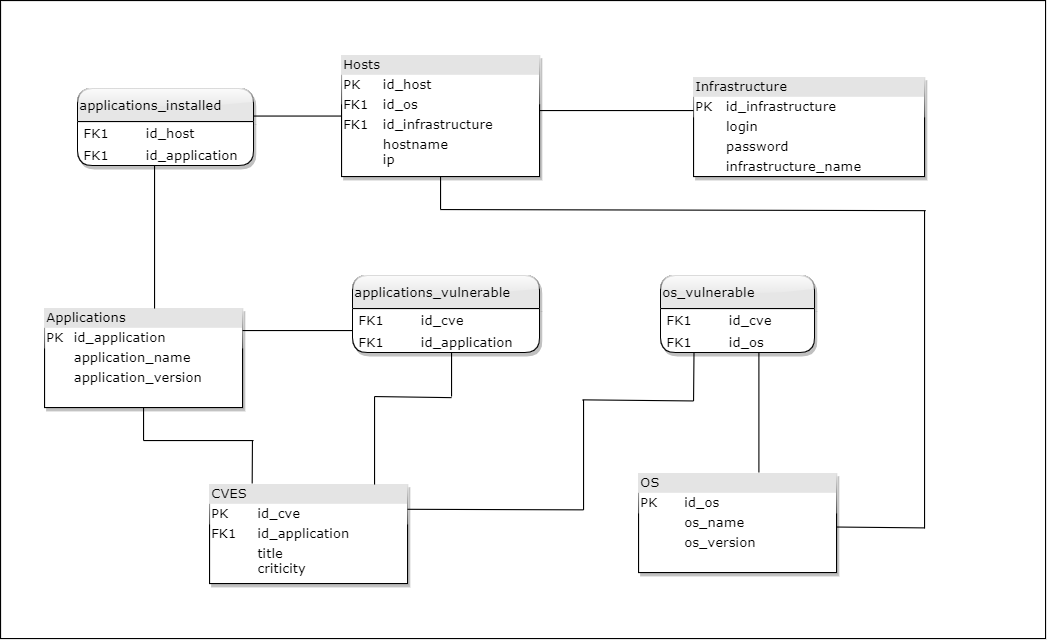

The diagram above was exported from draw.io. Its source (the exported page's mxGraphModel, read from the mxfile embedded in the PNG):
<mxGraphModel dx="1221" dy="644" grid="1" gridSize="10" guides="1" tooltips="1" connect="1" arrows="1" fold="1" page="1" pageScale="1" pageWidth="1100" pageHeight="850" background="none" math="0" shadow="0">
  <root>
    <mxCell id="0" />
    <mxCell id="1" parent="0" />
    <mxCell id="54meEtvoHui7FzQe2hjG-44" value="" style="rounded=0;whiteSpace=wrap;html=1;shadow=0;glass=1;sketch=0;fontFamily=Verdana;strokeWidth=1;fillColor=none;gradientColor=none;align=left;" vertex="1" parent="1">
      <mxGeometry x="30" y="20" width="950" height="580" as="geometry" />
    </mxCell>
    <mxCell id="2ed32ef02a7f4228-1" value="&lt;div style=&quot;box-sizing: border-box ; width: 100% ; background: #e4e4e4 ; padding: 2px&quot;&gt;Applications&lt;/div&gt;&lt;table style=&quot;width: 100% ; font-size: 1em&quot; cellpadding=&quot;2&quot; cellspacing=&quot;0&quot;&gt;&lt;tbody&gt;&lt;tr&gt;&lt;td&gt;PK&lt;/td&gt;&lt;td&gt;id_application&lt;/td&gt;&lt;/tr&gt;&lt;tr&gt;&lt;td&gt;&lt;br&gt;&lt;/td&gt;&lt;td&gt;application_name&lt;/td&gt;&lt;/tr&gt;&lt;tr&gt;&lt;td&gt;&lt;/td&gt;&lt;td&gt;application_version&lt;/td&gt;&lt;/tr&gt;&lt;/tbody&gt;&lt;/table&gt;" style="verticalAlign=top;align=left;overflow=fill;html=1;rounded=0;shadow=1;comic=0;labelBackgroundColor=none;strokeWidth=1;fontFamily=Verdana;fontSize=12;glass=1;" parent="1" vertex="1">
      <mxGeometry x="70" y="300" width="180" height="90" as="geometry" />
    </mxCell>
    <mxCell id="2ed32ef02a7f4228-3" value="&lt;div style=&quot;box-sizing: border-box ; width: 100% ; background: #e4e4e4 ; padding: 2px&quot;&gt;Infrastructure&lt;/div&gt;&lt;table style=&quot;width: 100% ; font-size: 1em&quot; cellpadding=&quot;2&quot; cellspacing=&quot;0&quot;&gt;&lt;tbody&gt;&lt;tr&gt;&lt;td&gt;PK&lt;/td&gt;&lt;td&gt;id_infrastructure&lt;/td&gt;&lt;/tr&gt;&lt;tr&gt;&lt;td&gt;&lt;br&gt;&lt;/td&gt;&lt;td&gt;login&lt;/td&gt;&lt;/tr&gt;&lt;tr&gt;&lt;td&gt;&lt;/td&gt;&lt;td&gt;password&lt;/td&gt;&lt;/tr&gt;&lt;tr&gt;&lt;td&gt;&lt;br&gt;&lt;/td&gt;&lt;td&gt;infrastructure_name&lt;br&gt;&lt;/td&gt;&lt;/tr&gt;&lt;/tbody&gt;&lt;/table&gt;" style="verticalAlign=top;align=left;overflow=fill;html=1;rounded=0;shadow=1;comic=0;labelBackgroundColor=none;strokeWidth=1;fontFamily=Verdana;fontSize=12;glass=1;" parent="1" vertex="1">
      <mxGeometry x="660" y="90" width="210" height="90" as="geometry" />
    </mxCell>
    <mxCell id="2ed32ef02a7f4228-4" value="&lt;div style=&quot;box-sizing: border-box ; width: 100% ; background: #e4e4e4 ; padding: 2px&quot;&gt;Hosts&lt;/div&gt;&lt;table style=&quot;width: 100% ; font-size: 1em&quot; cellpadding=&quot;2&quot; cellspacing=&quot;0&quot;&gt;&lt;tbody&gt;&lt;tr&gt;&lt;td&gt;PK&lt;/td&gt;&lt;td&gt;id_host&lt;/td&gt;&lt;/tr&gt;&lt;tr&gt;&lt;td&gt;FK1&lt;/td&gt;&lt;td&gt;id_os&lt;/td&gt;&lt;/tr&gt;&lt;tr&gt;&lt;td&gt;FK1&lt;/td&gt;&lt;td&gt;id_infrastructure&lt;/td&gt;&lt;/tr&gt;&lt;tr&gt;&lt;td&gt;&lt;br&gt;&lt;/td&gt;&lt;td&gt;hostname&lt;br&gt;ip&lt;/td&gt;&lt;/tr&gt;&lt;/tbody&gt;&lt;/table&gt;" style="verticalAlign=top;align=left;overflow=fill;html=1;rounded=0;shadow=1;comic=0;labelBackgroundColor=none;strokeWidth=1;fontFamily=Verdana;fontSize=12;glass=1;" parent="1" vertex="1">
      <mxGeometry x="340" y="70" width="180" height="110" as="geometry" />
    </mxCell>
    <mxCell id="54meEtvoHui7FzQe2hjG-6" value="" style="endArrow=none;html=1;rounded=0;entryX=0.5;entryY=1;entryDx=0;entryDy=0;" edge="1" parent="1">
      <mxGeometry width="50" height="50" relative="1" as="geometry">
        <mxPoint x="170" y="300" as="sourcePoint" />
        <mxPoint x="170" y="170" as="targetPoint" />
      </mxGeometry>
    </mxCell>
    <mxCell id="54meEtvoHui7FzQe2hjG-7" value="" style="endArrow=none;html=1;rounded=0;entryX=0;entryY=0.5;entryDx=0;entryDy=0;" edge="1" parent="1" target="2ed32ef02a7f4228-4">
      <mxGeometry width="50" height="50" relative="1" as="geometry">
        <mxPoint x="260" y="125" as="sourcePoint" />
        <mxPoint x="180" y="180" as="targetPoint" />
      </mxGeometry>
    </mxCell>
    <mxCell id="54meEtvoHui7FzQe2hjG-9" value="" style="endArrow=none;html=1;rounded=0;entryX=0.5;entryY=1;entryDx=0;entryDy=0;" edge="1" parent="1" target="2ed32ef02a7f4228-1">
      <mxGeometry width="50" height="50" relative="1" as="geometry">
        <mxPoint x="160" y="420" as="sourcePoint" />
        <mxPoint x="180" y="180" as="targetPoint" />
      </mxGeometry>
    </mxCell>
    <mxCell id="54meEtvoHui7FzQe2hjG-10" value="" style="endArrow=none;html=1;rounded=0;" edge="1" parent="1">
      <mxGeometry width="50" height="50" relative="1" as="geometry">
        <mxPoint x="260" y="420" as="sourcePoint" />
        <mxPoint x="160" y="420" as="targetPoint" />
      </mxGeometry>
    </mxCell>
    <mxCell id="54meEtvoHui7FzQe2hjG-11" value="" style="endArrow=none;html=1;rounded=0;exitX=0.193;exitY=0.016;exitDx=0;exitDy=0;exitPerimeter=0;" edge="1" parent="1">
      <mxGeometry width="50" height="50" relative="1" as="geometry">
        <mxPoint x="258.74" y="461.44000000000005" as="sourcePoint" />
        <mxPoint x="259" y="420" as="targetPoint" />
      </mxGeometry>
    </mxCell>
    <mxCell id="2ed32ef02a7f4228-5" value="&lt;div style=&quot;box-sizing: border-box ; width: 100% ; background: #e4e4e4 ; padding: 2px&quot;&gt;CVES&lt;/div&gt;&lt;table style=&quot;width: 100% ; font-size: 1em&quot; cellpadding=&quot;2&quot; cellspacing=&quot;0&quot;&gt;&lt;tbody&gt;&lt;tr&gt;&lt;td&gt;PK&lt;/td&gt;&lt;td&gt;id_cve&lt;/td&gt;&lt;/tr&gt;&lt;tr&gt;&lt;td&gt;FK1&lt;/td&gt;&lt;td&gt;id_application&lt;/td&gt;&lt;/tr&gt;&lt;tr&gt;&lt;td&gt;&lt;/td&gt;&lt;td&gt;title&lt;br&gt;criticity&lt;/td&gt;&lt;/tr&gt;&lt;/tbody&gt;&lt;/table&gt;" style="verticalAlign=top;align=left;overflow=fill;html=1;rounded=0;shadow=1;comic=0;labelBackgroundColor=none;strokeWidth=1;fontFamily=Verdana;fontSize=12;sketch=0;glass=1;" parent="1" vertex="1">
      <mxGeometry x="220" y="460" width="180" height="90" as="geometry" />
    </mxCell>
    <mxCell id="54meEtvoHui7FzQe2hjG-12" value="" style="endArrow=none;html=1;rounded=0;" edge="1" parent="1">
      <mxGeometry width="50" height="50" relative="1" as="geometry">
        <mxPoint x="350" y="320" as="sourcePoint" />
        <mxPoint x="250" y="320" as="targetPoint" />
      </mxGeometry>
    </mxCell>
    <mxCell id="54meEtvoHui7FzQe2hjG-14" value="" style="endArrow=none;html=1;rounded=0;entryX=0.5;entryY=1;entryDx=0;entryDy=0;" edge="1" parent="1">
      <mxGeometry width="50" height="50" relative="1" as="geometry">
        <mxPoint x="719.41" y="470" as="sourcePoint" />
        <mxPoint x="719.41" y="340" as="targetPoint" />
      </mxGeometry>
    </mxCell>
    <mxCell id="54meEtvoHui7FzQe2hjG-15" value="" style="endArrow=none;html=1;rounded=0;exitX=1;exitY=0.25;exitDx=0;exitDy=0;" edge="1" parent="1" source="2ed32ef02a7f4228-5">
      <mxGeometry width="50" height="50" relative="1" as="geometry">
        <mxPoint x="729.4099999999999" y="480" as="sourcePoint" />
        <mxPoint x="560" y="483" as="targetPoint" />
      </mxGeometry>
    </mxCell>
    <mxCell id="54meEtvoHui7FzQe2hjG-16" value="" style="endArrow=none;html=1;rounded=0;" edge="1" parent="1">
      <mxGeometry width="50" height="50" relative="1" as="geometry">
        <mxPoint x="560" y="383" as="sourcePoint" />
        <mxPoint x="560" y="483" as="targetPoint" />
      </mxGeometry>
    </mxCell>
    <mxCell id="54meEtvoHui7FzQe2hjG-17" value="" style="endArrow=none;html=1;rounded=0;exitX=1;exitY=0.25;exitDx=0;exitDy=0;" edge="1" parent="1">
      <mxGeometry width="50" height="50" relative="1" as="geometry">
        <mxPoint x="559" y="383" as="sourcePoint" />
        <mxPoint x="660" y="384" as="targetPoint" />
      </mxGeometry>
    </mxCell>
    <mxCell id="54meEtvoHui7FzQe2hjG-18" value="" style="endArrow=none;html=1;rounded=0;exitX=0.169;exitY=1.067;exitDx=0;exitDy=0;exitPerimeter=0;" edge="1" parent="1">
      <mxGeometry width="50" height="50" relative="1" as="geometry">
        <mxPoint x="660.4199999999998" y="338.68999999999994" as="sourcePoint" />
        <mxPoint x="660" y="384" as="targetPoint" />
      </mxGeometry>
    </mxCell>
    <mxCell id="54meEtvoHui7FzQe2hjG-19" value="" style="endArrow=none;html=1;rounded=0;" edge="1" parent="1">
      <mxGeometry width="50" height="50" relative="1" as="geometry">
        <mxPoint x="520" y="120" as="sourcePoint" />
        <mxPoint x="660" y="120" as="targetPoint" />
      </mxGeometry>
    </mxCell>
    <mxCell id="54meEtvoHui7FzQe2hjG-20" value="" style="endArrow=none;html=1;rounded=0;" edge="1" parent="1">
      <mxGeometry width="50" height="50" relative="1" as="geometry">
        <mxPoint x="370" y="380" as="sourcePoint" />
        <mxPoint x="370" y="460" as="targetPoint" />
      </mxGeometry>
    </mxCell>
    <mxCell id="54meEtvoHui7FzQe2hjG-21" value="" style="endArrow=none;html=1;rounded=0;exitX=1;exitY=0.25;exitDx=0;exitDy=0;" edge="1" parent="1">
      <mxGeometry width="50" height="50" relative="1" as="geometry">
        <mxPoint x="370" y="380" as="sourcePoint" />
        <mxPoint x="440" y="381" as="targetPoint" />
      </mxGeometry>
    </mxCell>
    <mxCell id="54meEtvoHui7FzQe2hjG-22" value="" style="endArrow=none;html=1;rounded=0;exitX=0.5;exitY=1;exitDx=0;exitDy=0;" edge="1" parent="1">
      <mxGeometry width="50" height="50" relative="1" as="geometry">
        <mxPoint x="440" y="340" as="sourcePoint" />
        <mxPoint x="440" y="380" as="targetPoint" />
      </mxGeometry>
    </mxCell>
    <mxCell id="54meEtvoHui7FzQe2hjG-23" value="" style="endArrow=none;html=1;rounded=0;exitX=0.5;exitY=1;exitDx=0;exitDy=0;" edge="1" parent="1" source="2ed32ef02a7f4228-4">
      <mxGeometry width="50" height="50" relative="1" as="geometry">
        <mxPoint x="670.4199999999998" y="348.68999999999994" as="sourcePoint" />
        <mxPoint x="430" y="210" as="targetPoint" />
      </mxGeometry>
    </mxCell>
    <mxCell id="54meEtvoHui7FzQe2hjG-24" value="" style="endArrow=none;html=1;rounded=0;exitX=1;exitY=0.25;exitDx=0;exitDy=0;" edge="1" parent="1">
      <mxGeometry width="50" height="50" relative="1" as="geometry">
        <mxPoint x="430" y="210" as="sourcePoint" />
        <mxPoint x="871" y="211" as="targetPoint" />
      </mxGeometry>
    </mxCell>
    <mxCell id="54meEtvoHui7FzQe2hjG-25" value="" style="endArrow=none;html=1;rounded=0;" edge="1" parent="1">
      <mxGeometry width="50" height="50" relative="1" as="geometry">
        <mxPoint x="870" y="211" as="sourcePoint" />
        <mxPoint x="870" y="500" as="targetPoint" />
      </mxGeometry>
    </mxCell>
    <mxCell id="54meEtvoHui7FzQe2hjG-26" value="" style="endArrow=none;html=1;rounded=0;exitX=1;exitY=0.25;exitDx=0;exitDy=0;" edge="1" parent="1">
      <mxGeometry width="50" height="50" relative="1" as="geometry">
        <mxPoint x="769" y="498.40999999999997" as="sourcePoint" />
        <mxPoint x="870" y="499.40999999999997" as="targetPoint" />
      </mxGeometry>
    </mxCell>
    <mxCell id="2ed32ef02a7f4228-12" value="&lt;div style=&quot;box-sizing: border-box ; width: 100% ; background: #e4e4e4 ; padding: 2px&quot;&gt;OS&lt;/div&gt;&lt;table style=&quot;width: 100% ; font-size: 1em&quot; cellpadding=&quot;2&quot; cellspacing=&quot;0&quot;&gt;&lt;tbody&gt;&lt;tr&gt;&lt;td&gt;PK&lt;/td&gt;&lt;td&gt;id_os&lt;/td&gt;&lt;/tr&gt;&lt;tr&gt;&lt;td&gt;&lt;br&gt;&lt;/td&gt;&lt;td&gt;os_name&lt;/td&gt;&lt;/tr&gt;&lt;tr&gt;&lt;td&gt;&lt;/td&gt;&lt;td&gt;os_version&lt;/td&gt;&lt;/tr&gt;&lt;tr&gt;&lt;td&gt;&lt;/td&gt;&lt;td&gt;&lt;br&gt;&lt;/td&gt;&lt;/tr&gt;&lt;/tbody&gt;&lt;/table&gt;" style="verticalAlign=top;align=left;overflow=fill;html=1;rounded=0;shadow=1;comic=0;labelBackgroundColor=none;strokeWidth=1;fontFamily=Verdana;fontSize=12;glass=1;sketch=0;" parent="1" vertex="1">
      <mxGeometry x="610" y="450" width="180" height="90" as="geometry" />
    </mxCell>
    <mxCell id="54meEtvoHui7FzQe2hjG-31" value="os_vulnerable" style="swimlane;fontStyle=0;childLayout=stackLayout;horizontal=1;startSize=30;horizontalStack=0;resizeParent=1;resizeParentMax=0;resizeLast=0;collapsible=1;marginBottom=0;rounded=1;shadow=1;glass=1;sketch=0;fontFamily=Verdana;strokeWidth=1;align=left;swimlaneFillColor=#FFFFFF;fillColor=#E6E6E6;" vertex="1" parent="1">
      <mxGeometry x="630" y="270" width="140" height="70" as="geometry" />
    </mxCell>
    <mxCell id="54meEtvoHui7FzQe2hjG-32" value="FK1        id_cve" style="text;strokeColor=none;fillColor=none;align=left;verticalAlign=middle;spacingLeft=4;spacingRight=4;overflow=hidden;points=[[0,0.5],[1,0.5]];portConstraint=eastwest;rotatable=0;rounded=1;shadow=0;glass=1;sketch=0;fontFamily=Verdana;" vertex="1" parent="54meEtvoHui7FzQe2hjG-31">
      <mxGeometry y="30" width="140" height="20" as="geometry" />
    </mxCell>
    <mxCell id="54meEtvoHui7FzQe2hjG-33" value="FK1        id_os" style="text;strokeColor=none;fillColor=none;align=left;verticalAlign=middle;spacingLeft=4;spacingRight=4;overflow=hidden;points=[[0,0.5],[1,0.5]];portConstraint=eastwest;rotatable=0;rounded=1;shadow=0;glass=1;sketch=0;fontFamily=Verdana;" vertex="1" parent="54meEtvoHui7FzQe2hjG-31">
      <mxGeometry y="50" width="140" height="20" as="geometry" />
    </mxCell>
    <mxCell id="54meEtvoHui7FzQe2hjG-38" value="applications_vulnerable" style="swimlane;fontStyle=0;childLayout=stackLayout;horizontal=1;startSize=30;horizontalStack=0;resizeParent=1;resizeParentMax=0;resizeLast=0;collapsible=1;marginBottom=0;rounded=1;shadow=1;glass=1;sketch=0;fontFamily=Verdana;strokeWidth=1;align=left;swimlaneFillColor=#FFFFFF;fillColor=#E6E6E6;" vertex="1" parent="1">
      <mxGeometry x="350" y="270" width="170" height="70" as="geometry">
        <mxRectangle x="350" y="270" width="170" height="30" as="alternateBounds" />
      </mxGeometry>
    </mxCell>
    <mxCell id="54meEtvoHui7FzQe2hjG-39" value="FK1        id_cve" style="text;strokeColor=none;fillColor=none;align=left;verticalAlign=middle;spacingLeft=4;spacingRight=4;overflow=hidden;points=[[0,0.5],[1,0.5]];portConstraint=eastwest;rotatable=0;rounded=1;shadow=0;glass=1;sketch=0;fontFamily=Verdana;" vertex="1" parent="54meEtvoHui7FzQe2hjG-38">
      <mxGeometry y="30" width="170" height="20" as="geometry" />
    </mxCell>
    <mxCell id="54meEtvoHui7FzQe2hjG-40" value="FK1        id_application" style="text;strokeColor=none;fillColor=none;align=left;verticalAlign=middle;spacingLeft=4;spacingRight=4;overflow=hidden;points=[[0,0.5],[1,0.5]];portConstraint=eastwest;rotatable=0;rounded=1;shadow=0;glass=1;sketch=0;fontFamily=Verdana;" vertex="1" parent="54meEtvoHui7FzQe2hjG-38">
      <mxGeometry y="50" width="170" height="20" as="geometry" />
    </mxCell>
    <mxCell id="54meEtvoHui7FzQe2hjG-41" value="applications_installed" style="swimlane;fontStyle=0;childLayout=stackLayout;horizontal=1;startSize=30;horizontalStack=0;resizeParent=1;resizeParentMax=0;resizeLast=0;collapsible=1;marginBottom=0;rounded=1;shadow=1;glass=1;sketch=0;fontFamily=Verdana;strokeWidth=1;align=left;swimlaneFillColor=#FFFFFF;fillColor=#E6E6E6;" vertex="1" parent="1">
      <mxGeometry x="100" y="100" width="160" height="70" as="geometry" />
    </mxCell>
    <mxCell id="54meEtvoHui7FzQe2hjG-42" value="FK1        id_host" style="text;strokeColor=none;fillColor=none;align=left;verticalAlign=middle;spacingLeft=4;spacingRight=4;overflow=hidden;points=[[0,0.5],[1,0.5]];portConstraint=eastwest;rotatable=0;rounded=1;shadow=0;glass=1;sketch=0;fontFamily=Verdana;" vertex="1" parent="54meEtvoHui7FzQe2hjG-41">
      <mxGeometry y="30" width="160" height="20" as="geometry" />
    </mxCell>
    <mxCell id="54meEtvoHui7FzQe2hjG-43" value="FK1        id_application" style="text;strokeColor=none;fillColor=none;align=left;verticalAlign=middle;spacingLeft=4;spacingRight=4;overflow=hidden;points=[[0,0.5],[1,0.5]];portConstraint=eastwest;rotatable=0;rounded=1;shadow=0;glass=1;sketch=0;fontFamily=Verdana;" vertex="1" parent="54meEtvoHui7FzQe2hjG-41">
      <mxGeometry y="50" width="160" height="20" as="geometry" />
    </mxCell>
  </root>
</mxGraphModel>